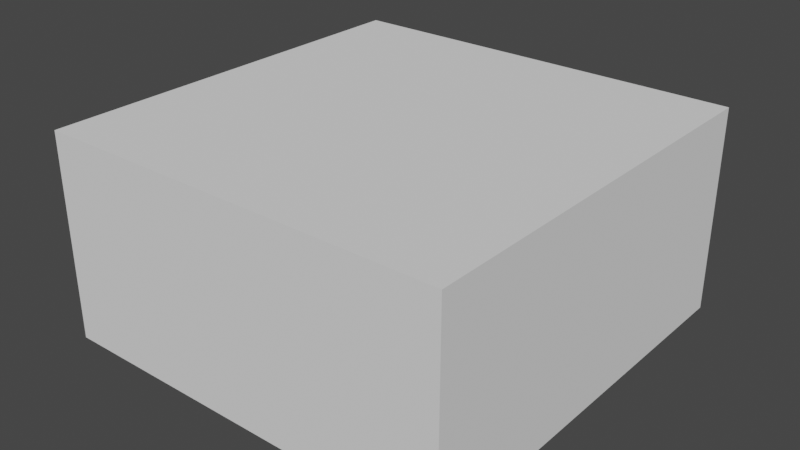 # Source: table.blend  (saved by Blender 2.90.8; exported with 4.5.12 LTS)
import bpy
from mathutils import Matrix  # noqa: F401  (used for matrix-valued properties, if any)

bpy.ops.wm.read_factory_settings(use_empty=True)
scene = bpy.context.scene
scene.name = 'Scene'

# ---- collections
col_collection = bpy.data.collections.new('Collection'); scene.collection.children.link(col_collection)

# ---- world
world_world = bpy.data.worlds.new('World'); scene.world = world_world
world_world.use_nodes = True; world_world.node_tree.nodes.clear()
_N = world_world.node_tree.nodes; _L = world_world.node_tree.links
n0 = _N.new('ShaderNodeOutputWorld'); n0.name = 'World Output'; n0.location = (300, 300)
n1 = _N.new('ShaderNodeBackground'); n1.name = 'Background'; n1.location = (10, 300)
n1.inputs[0].default_value = (0.05088, 0.05088, 0.05088, 1.0)
_L.new(n1.outputs[0], n0.inputs[0])
n0.is_active_output = True
world_world.color = (0.05088, 0.05088, 0.05088)
world_world.use_sun_shadow = False
world_world.sun_shadow_jitter_overblur = 0.0

# ---- meshes
me_cube_001 = bpy.data.meshes.new('Cube.001')
me_cube_001.from_pydata([(-0.25, -0.25, 0.0), (-0.25, -0.25, 0.25), (-0.25, 0.25, 0.0), (-0.25, 0.25, 0.25), (0.25, -0.25, 0.0), (0.25, -0.25, 0.25), (0.25, 0.25, 0.0), (0.25, 0.25, 0.25)], [], [(0, 1, 3, 2), (2, 3, 7, 6), (6, 7, 5, 4), (4, 5, 1, 0), (2, 6, 4, 0), (7, 3, 1, 5)])
_uv = me_cube_001.uv_layers.new(name='UVMap')
_uv.uv.foreach_set('vector', [0.375, 0.0, 0.625, 0.0, 0.625, 0.25, 0.375, 0.25, 0.375, 0.25, 0.625, 0.25, 0.625, 0.5, 0.375, 0.5, 0.375, 0.5, 0.625, 0.5, 0.625, 0.75, 0.375, 0.75, 0.375, 0.75, 0.625, 0.75, 0.625, 1.0, 0.375, 1.0, 0.125, 0.5, 0.375, 0.5, 0.375, 0.75, 0.125, 0.75, 0.625, 0.5, 0.875, 0.5, 0.875, 0.75, 0.625, 0.75])
me_cube_001.use_remesh_fix_poles = True
me_cube_001.use_remesh_preserve_attributes = False
me_cube_001.use_mirror_vertex_groups = False
me_cube_001.update()

# ---- objects
ob_cube = bpy.data.objects.new('Cube', me_cube_001)

# ---- transforms, parenting, visibility, modifiers, constraints
ob_cube.location = (0.0, 0.0, 0.0)
ob_cube.lineart.crease_threshold = 0.0

# ---- collection membership
col_collection.objects.link(ob_cube)

# ---- scene / render settings (as saved in the file)
scene.frame_start = 1; scene.frame_end = 250; scene.frame_set(1)
scene.render.engine = 'BLENDER_EEVEE_NEXT'
scene.cycles.use_denoising = False
scene.cycles.samples = 128
scene.cycles.sampling_pattern = 'TABULATED_SOBOL'
scene.cycles.use_adaptive_sampling = False
scene.cycles.use_light_tree = False
scene.view_settings.view_transform = 'Filmic'
bpy.context.view_layer.update()

# ---- added for rendering (the .blend has no active camera and no usable light): camera, sun
cam_auto = bpy.data.cameras.new('AutoCamera')
cam_auto.lens = 50.0
cam_auto.sensor_width = 36.0
cam_auto.clip_end = 1000.0
ob_auto_camera = bpy.data.objects.new('AutoCamera', cam_auto)
scene.collection.objects.link(ob_auto_camera)
ob_auto_camera.location = (0.693918, -0.832702, 0.680135)
ob_auto_camera.rotation_euler = (1.09748, -7.21219e-08, 0.694738)
scene.camera = ob_auto_camera
light_auto_sun = bpy.data.lights.new('AutoSun', 'SUN')
light_auto_sun.energy = 3.0
light_auto_sun.angle = 0.0523599
ob_auto_sun = bpy.data.objects.new('AutoSun', light_auto_sun)
scene.collection.objects.link(ob_auto_sun)
ob_auto_sun.rotation_euler = (0.872665, 0.174533, 0.523599)
bpy.context.view_layer.update()
